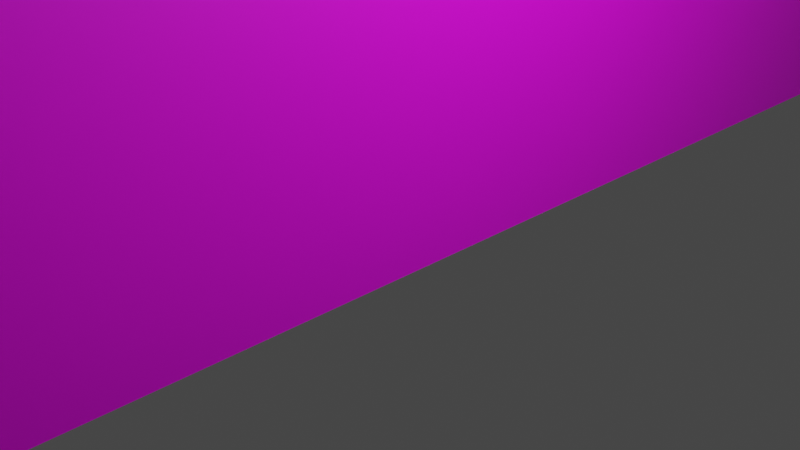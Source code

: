 # Source: 3d_models_for_proj.blend  (saved by Blender 3.0.42; exported with 4.5.12 LTS)
import bpy
from mathutils import Matrix  # noqa: F401  (used for matrix-valued properties, if any)

bpy.ops.wm.read_factory_settings(use_empty=True)
scene = bpy.context.scene
scene.name = 'Scene'

# ---- collections
col_collection = bpy.data.collections.new('Collection'); scene.collection.children.link(col_collection)
col_mesh = bpy.data.collections.new('Mesh'); scene.collection.children.link(col_mesh)
col_rig = bpy.data.collections.new('Rig'); scene.collection.children.link(col_rig)
col_collision = bpy.data.collections.new('Collision'); scene.collection.children.link(col_collision)
col_extras = bpy.data.collections.new('Extras'); scene.collection.children.link(col_extras)

# ---- images (referenced by path relative to the original .blend; pixels are not part of the script)
import os
ASSET_DIR = os.environ.get("B2B_ASSET_DIR", "")  # directory of the original .blend (textures are referenced by path, not embedded)
HERE = os.path.dirname(os.path.abspath(__file__))  # packed textures are extracted next to this script under _unpacked/

def load_image(name, relpath, width, height, colorspace="sRGB"):
    """Load a texture the original file referenced (path relative to the .blend, or extracted next to this script)."""
    p = next((c for c in (os.path.join(HERE, relpath), os.path.join(ASSET_DIR, relpath)) if relpath and os.path.exists(c)), "")
    if p:
        img = bpy.data.images.load(p, check_existing=True)
        img.name = name
    else:  # same state as the original file: an image datablock whose file is absent (Cycles renders it pink)
        img = bpy.data.images.new(name, width, height)
        img.source = "FILE"
        img.filepath = "//" + (relpath or name)
    img.colorspace_settings.name = colorspace
    return img
img_bldg1_png = load_image('bldg1.png', 'bldg1.png', 1024, 1024, 'sRGB')
img_awning1_png = load_image('awning1.png', 'awning1.png', 1024, 1024, 'sRGB')

# ---- materials (node trees are filled in below, after node groups)
mat_material_001 = bpy.data.materials.new('Material.001')
mat_material_001.use_transparent_shadow = False
mat_material = bpy.data.materials.new('Material')
mat_material.alpha_threshold = 0.0
mat_material.use_transparent_shadow = False
mat_material.line_color = (0.0, 0.0, 0.0, 1.0)

# ---- material node trees
mat_material_001.use_nodes = True; mat_material_001.node_tree.nodes.clear()
_N = mat_material_001.node_tree.nodes; _L = mat_material_001.node_tree.links
n0 = _N.new('ShaderNodeBsdfPrincipled'); n0.name = 'Principled BSDF'; n0.location = (10, 300)
n0.distribution = 'GGX'
n0.subsurface_method = 'RANDOM_WALK_SKIN'
n0.inputs[3].default_value = 1.45
n0.inputs[27].default_value = (0.0, 0.0, 0.0, 1.0)
n0.inputs[28].default_value = 1.0
n1 = _N.new('ShaderNodeOutputMaterial'); n1.name = 'Material Output'; n1.location = (300, 300)
n2 = _N.new('ShaderNodeTexImage'); n2.name = 'Image Texture'; n2.location = (-411, 250)
n2.image = img_bldg1_png
n2.interpolation = 'Closest'
_L.new(n0.outputs[0], n1.inputs[0])
_L.new(n2.outputs[0], n0.inputs[0])
n1.is_active_output = True
mat_material.use_nodes = True; mat_material.node_tree.nodes.clear()
_N = mat_material.node_tree.nodes; _L = mat_material.node_tree.links
n0 = _N.new('ShaderNodeOutputMaterial'); n0.name = 'Material Output'; n0.location = (300, 300)
n1 = _N.new('ShaderNodeBsdfPrincipled'); n1.name = 'Principled BSDF'; n1.location = (10, 300)
n1.distribution = 'GGX'
n1.subsurface_method = 'RANDOM_WALK_SKIN'
n1.inputs[2].default_value = 0.4
n1.inputs[3].default_value = 1.45
n1.inputs[27].default_value = (0.0, 0.0, 0.0, 1.0)
n1.inputs[28].default_value = 1.0
n2 = _N.new('ShaderNodeTexImage'); n2.name = 'Image Texture'; n2.location = (-448, 143)
n2.image = img_awning1_png
_L.new(n1.outputs[0], n0.inputs[0])
_L.new(n2.outputs[0], n1.inputs[0])
n0.is_active_output = True

# ---- world
world_world = bpy.data.worlds.new('World'); scene.world = world_world
world_world.use_nodes = True; world_world.node_tree.nodes.clear()
_N = world_world.node_tree.nodes; _L = world_world.node_tree.links
n0 = _N.new('ShaderNodeOutputWorld'); n0.name = 'World Output'; n0.location = (300, 300)
n1 = _N.new('ShaderNodeBackground'); n1.name = 'Background'; n1.location = (10, 300)
n1.inputs[0].default_value = (0.05088, 0.05088, 0.05088, 1.0)
_L.new(n1.outputs[0], n0.inputs[0])
n0.is_active_output = True
world_world.color = (0.05088, 0.05088, 0.05088)
world_world.use_sun_shadow = False
world_world.sun_shadow_jitter_overblur = 0.0

# ---- cameras
cam_camera = bpy.data.cameras.new('Camera')
cam_camera.clip_end = 100.0
cam_camera.ortho_scale = 7.314

# ---- lights
light_light = bpy.data.lights.new('Light', 'POINT')
light_light.transmission_factor = 0.0
light_light.energy = 1000.0
light_light.shadow_soft_size = 0.1
light_light.shadow_maximum_resolution = 0.006
light_light.use_absolute_resolution = True

# ---- meshes
me_cube_001 = bpy.data.meshes.new('Cube.001')
me_cube_001.from_pydata([(-1.0, -1.0, -1.0), (-1.0, -1.0, 1.0), (-1.0, 1.0, -1.0), (-1.0, 1.0, 1.0), (1.0, -1.0, -1.0), (1.0, -1.0, 1.0), (1.0, 1.0, -1.0), (1.0, 1.0, 1.0)], [], [(2, 3, 7, 6), (6, 7, 5, 4), (4, 5, 1, 0), (7, 3, 1, 5)])
_uv = me_cube_001.uv_layers.new(name='UVMap')
_uv.uv.foreach_set('vector', [0.9999, 8.896e-05, 0.9999, 0.5804, 0.7686, 0.5804, 0.7686, 8.896e-05, 0.7686, 8.896e-05, 0.7686, 0.5804, 0.2314, 0.5804, 0.2314, 8.896e-05, 0.2314, 8.896e-05, 0.2314, 0.5804, 8.897e-05, 0.5804, 8.888e-05, 8.887e-05, 0.7686, 0.5804, 0.7686, 0.7901, 0.2314, 0.7901, 0.2314, 0.5804])
me_cube_001.materials.append(mat_material_001)
me_cube_001.use_remesh_fix_poles = True
me_cube_001.use_remesh_preserve_attributes = False
me_cube_001.update()
me_cube_002 = bpy.data.meshes.new('Cube.002')
me_cube_002.from_pydata([(-1.0, -1.0, -1.0), (-1.0, -1.0, 1.0), (-1.0, 1.0, -1.0), (-1.0, 1.0, 1.0), (2.941, -1.0, -1.0), (1.0, -1.0, 1.0), (2.941, 1.0, -1.0), (1.0, 1.0, 1.0)], [], [(2, 3, 7, 6), (6, 7, 5, 4), (4, 5, 1, 0), (7, 3, 1, 5)])
_uv = me_cube_002.uv_layers.new(name='UVMap')
_uv.uv.foreach_set('vector', [0.003269, 0.9999, 9.904e-05, 0.6361, 0.2679, 0.6449, 0.6318, 0.9981, 0.6318, 0.9981, 0.2679, 0.6449, 0.6296, 0.2582, 0.9936, 0.6114, 0.9936, 0.6114, 0.6296, 0.2582, 0.6173, 9.909e-05, 1.001, 0.0063, 0.2679, 0.6449, 0.006726, 0.3914, 0.3685, 0.00477, 0.6296, 0.2582])
me_cube_002.materials.append(mat_material)
me_cube_002.use_remesh_fix_poles = True
me_cube_002.use_remesh_preserve_attributes = False
me_cube_002.update()
me_cube_004 = bpy.data.meshes.new('Cube.004')
me_cube_004.from_pydata([(-1.423, -13.96, 3.171), (-1.423, -13.96, 5.171), (-1.0, 1.0, -1.0), (-1.0, 1.0, 1.0), (0.5772, -13.96, 3.171), (0.5772, -13.96, 5.171), (1.0, 1.0, -1.0), (1.0, 1.0, 1.0), (-1.423, -47.96, 8.361), (-1.423, -47.96, 10.36), (0.5772, -47.96, 10.36), (0.5772, -47.96, 8.361), (-1.423, -61.76, 10.42), (-1.423, -61.76, 12.42), (0.5772, -61.76, 12.42), (0.5772, -61.76, 10.42)], [], [(0, 1, 3, 2), (2, 3, 7, 6), (6, 7, 5, 4), (5, 1, 9, 10), (2, 6, 4, 0), (7, 3, 1, 5), (10, 9, 13, 14), (4, 5, 10, 11), (1, 0, 8, 9), (0, 4, 11, 8), (15, 14, 13, 12), (11, 10, 14, 15), (8, 11, 15, 12), (9, 8, 12, 13)])
_uv = me_cube_004.uv_layers.new(name='UVMap')
_uv.uv.foreach_set('vector', [0.375, 0.0, 0.625, 0.0, 0.625, 0.25, 0.375, 0.25, 0.375, 0.25, 0.625, 0.25, 0.625, 0.5, 0.375, 0.5, 0.375, 0.5, 0.625, 0.5, 0.625, 0.75, 0.375, 0.75, 0.625, 0.75, 0.875, 0.75, 0.875, 0.75, 0.625, 0.75, 0.125, 0.5, 0.375, 0.5, 0.375, 0.75, 0.125, 0.75, 0.625, 0.5, 0.875, 0.5, 0.875, 0.75, 0.625, 0.75, 0.625, 0.75, 0.875, 0.75, 0.875, 0.75, 0.625, 0.75, 0.375, 0.75, 0.625, 0.75, 0.625, 0.75, 0.375, 0.75, 0.625, 0.0, 0.375, 0.0, 0.375, 0.0, 0.625, 0.0, 0.125, 0.75, 0.375, 0.75, 0.375, 0.75, 0.125, 0.75, 0.375, 0.75, 0.625, 0.75, 0.625, 1.0, 0.375, 1.0, 0.375, 0.75, 0.625, 0.75, 0.625, 0.75, 0.375, 0.75, 0.125, 0.75, 0.375, 0.75, 0.375, 0.75, 0.125, 0.75, 0.625, 0.0, 0.375, 0.0, 0.375, 0.0, 0.625, 0.0])
me_cube_004.use_remesh_fix_poles = True
me_cube_004.use_remesh_preserve_attributes = False
me_cube_004.update()
me_cube_005 = bpy.data.meshes.new('Cube.005')
me_cube_005.from_pydata([(-1.0, -1.0, -1.0), (-1.0, -1.0, 1.0), (-1.0, 1.0, -1.0), (-1.0, 1.0, 1.0), (2.941, -1.0, -1.0), (1.0, -1.0, 1.0), (2.941, 1.0, -1.0), (1.0, 1.0, 1.0)], [], [(2, 3, 7, 6), (6, 7, 5, 4), (4, 5, 1, 0), (7, 3, 1, 5)])
_uv = me_cube_005.uv_layers.new(name='UVMap')
_uv.uv.foreach_set('vector', [0.003269, 0.9999, 9.904e-05, 0.6361, 0.2679, 0.6449, 0.6318, 0.9981, 0.6318, 0.9981, 0.2679, 0.6449, 0.6296, 0.2582, 0.9936, 0.6114, 0.9936, 0.6114, 0.6296, 0.2582, 0.6173, 9.909e-05, 1.001, 0.0063, 0.2679, 0.6449, 0.006726, 0.3914, 0.3685, 0.00477, 0.6296, 0.2582])
me_cube_005.materials.append(mat_material)
me_cube_005.use_remesh_fix_poles = True
me_cube_005.use_remesh_preserve_attributes = False
me_cube_005.update()

# ---- objects
ob_light = bpy.data.objects.new('Light', light_light)
ob_camera = bpy.data.objects.new('Camera', cam_camera)
ob_cube = bpy.data.objects.new('Cube', me_cube_001)
ob_cube_001 = bpy.data.objects.new('Cube.001', me_cube_002)
ob_cube_003 = bpy.data.objects.new('Cube.003', me_cube_004)
ob_cube_002 = bpy.data.objects.new('Cube.002', me_cube_005)

# ---- transforms, parenting, visibility, modifiers, constraints
ob_light.location = (4.076, 1.005, 5.904)
ob_light.rotation_euler = (0.6503, 0.05522, 1.866)
ob_light.lock_rotations_4d = False
ob_light.empty_display_type = 'ARROWS'
ob_light.color = (0.0, 0.0, 0.0, 0.0)
ob_light.lineart.crease_threshold = 0.0
ob_camera.location = (7.359, -6.926, 4.958)
ob_camera.rotation_euler = (1.109, 0.0, 0.8149)
ob_camera.lock_rotations_4d = False
ob_camera.empty_display_type = 'ARROWS'
ob_camera.color = (0.0, 0.0, 0.0, 0.0)
ob_camera.display_type = 'WIRE'
ob_camera.lineart.crease_threshold = 0.0
ob_cube.location = (-3.403, 0.0, 6.694)
ob_cube.scale = (3.981, 7.758, 6.948)
ob_cube_001.location = (1.16, -4.577, 7.11)
ob_cube_001.scale = (0.6488, 3.064, 1.187)
ob_cube_003.location = (-2.962, -8.659, 2.026)
ob_cube_003.rotation_euler = (0.3762, -0.0, 0.0)
ob_cube_003.scale = (3.614, 1.0, 2.655)
ob_cube_002.location = (1.16, 3.031, 7.11)
ob_cube_002.scale = (0.6488, 3.064, 1.187)

# ---- collection membership
col_collection.objects.link(ob_light)
col_collection.objects.link(ob_camera)
col_collection.objects.link(ob_cube)
col_collection.objects.link(ob_cube_001)
col_collection.objects.link(ob_cube_003)
col_collection.objects.link(ob_cube_002)

# ---- scene / render settings (as saved in the file)
scene.camera = ob_camera
scene.frame_start = 1; scene.frame_end = 250; scene.frame_set(21)
scene.render.engine = 'BLENDER_EEVEE_NEXT'
scene.cycles.sampling_pattern = 'TABULATED_SOBOL'
scene.cycles.use_light_tree = False
scene.view_settings.view_transform = 'Filmic'
bpy.context.view_layer.update()
